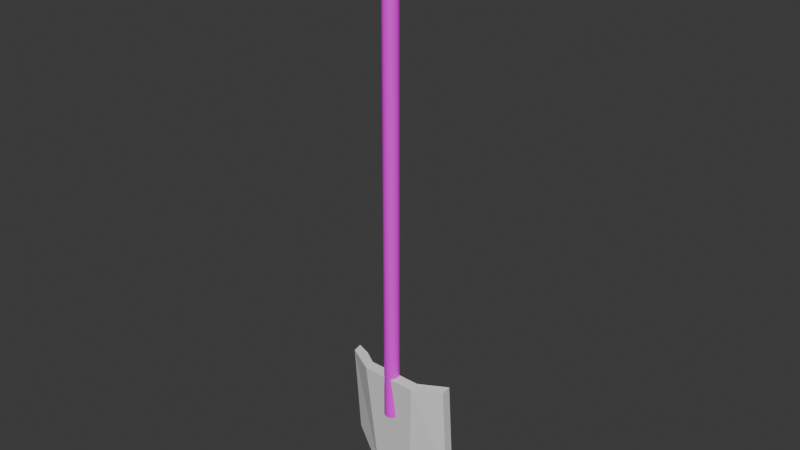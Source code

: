 # Source: Shovel_optimized_.blend  (saved by Blender 4.0.36; exported with 4.5.12 LTS)
import bpy
from mathutils import Matrix  # noqa: F401  (used for matrix-valued properties, if any)

bpy.ops.wm.read_factory_settings(use_empty=True)
scene = bpy.context.scene
scene.name = 'Scene'

# ---- collections
col_collection = bpy.data.collections.new('Collection'); scene.collection.children.link(col_collection)

# ---- images (referenced by path relative to the original .blend; pixels are not part of the script)
import os
ASSET_DIR = os.environ.get("B2B_ASSET_DIR", "")  # directory of the original .blend (textures are referenced by path, not embedded)
HERE = os.path.dirname(os.path.abspath(__file__))  # packed textures are extracted next to this script under _unpacked/

def load_image(name, relpath, width, height, colorspace="sRGB"):
    """Load a texture the original file referenced (path relative to the .blend, or extracted next to this script)."""
    p = next((c for c in (os.path.join(HERE, relpath), os.path.join(ASSET_DIR, relpath)) if relpath and os.path.exists(c)), "")
    if p:
        img = bpy.data.images.load(p, check_existing=True)
        img.name = name
    else:  # same state as the original file: an image datablock whose file is absent (Cycles renders it pink)
        img = bpy.data.images.new(name, width, height)
        img.source = "FILE"
        img.filepath = "//" + (relpath or name)
    img.colorspace_settings.name = colorspace
    return img
img_carved_wooden_elephant_diff_1k_jpg = load_image('carved_wooden_elephant_diff_1k.jpg', 'carved_wooden_elephant_diff_1k.jpg', 1024, 1024, 'sRGB')

# ---- materials (node trees are filled in below, after node groups)
mat_material_002 = bpy.data.materials.new('Material.002')
mat_material_002.use_transparent_shadow = False
mat_material = bpy.data.materials.new('Material')
mat_material.use_transparent_shadow = False

# ---- material node trees
mat_material_002.use_nodes = True; mat_material_002.node_tree.nodes.clear()
_N = mat_material_002.node_tree.nodes; _L = mat_material_002.node_tree.links
n0 = _N.new('ShaderNodeBsdfPrincipled'); n0.name = 'Principled BSDF'; n0.location = (10, 300)
n0.inputs[3].default_value = 1.45
n1 = _N.new('ShaderNodeOutputMaterial'); n1.name = 'Material Output'; n1.location = (300, 300)
n2 = _N.new('ShaderNodeTexImage'); n2.name = 'Image Texture'; n2.location = (-280, 275)
n2.image = img_carved_wooden_elephant_diff_1k_jpg
_L.new(n0.outputs[0], n1.inputs[0])
_L.new(n2.outputs[0], n0.inputs[0])
n1.is_active_output = True
mat_material.use_nodes = True; mat_material.node_tree.nodes.clear()
_N = mat_material.node_tree.nodes; _L = mat_material.node_tree.links
n0 = _N.new('ShaderNodeBsdfPrincipled'); n0.name = 'Principled BSDF'; n0.location = (10, 300)
n0.inputs[3].default_value = 1.45
n1 = _N.new('ShaderNodeOutputMaterial'); n1.name = 'Material Output'; n1.location = (300, 300)
_L.new(n0.outputs[0], n1.inputs[0])
n1.is_active_output = True

# ---- world
world_world = bpy.data.worlds.new('World'); scene.world = world_world
world_world.use_nodes = True; world_world.node_tree.nodes.clear()
_N = world_world.node_tree.nodes; _L = world_world.node_tree.links
n0 = _N.new('ShaderNodeOutputWorld'); n0.name = 'World Output'; n0.location = (300, 300)
n1 = _N.new('ShaderNodeBackground'); n1.name = 'Background'; n1.location = (10, 300)
n1.inputs[0].default_value = (0.05088, 0.05088, 0.05088, 1.0)
_L.new(n1.outputs[0], n0.inputs[0])
n0.is_active_output = True
world_world.color = (0.05088, 0.05088, 0.05088)
world_world.use_sun_shadow = False
world_world.sun_shadow_jitter_overblur = 0.0

# ---- meshes
me_cylinder = bpy.data.meshes.new('Cylinder')
me_cylinder.from_pydata([(0.02518, 1.012, 1.0), (0.4578, 0.8939, -1.0), (0.4889, 0.8773, 1.0), (0.7071, 0.7071, -1.0), (0.8553, 0.5412, 1.0), (0.8773, 0.4889, -1.0), (1.012, 0.02518, -1.0), (1.012, -0.02518, 1.0), (0.8939, -0.4578, -1.0), (0.8773, -0.4889, 1.0), (0.7071, -0.7071, -1.0), (0.7071, -0.7071, 1.0), (0.4889, -0.8773, -1.0), (0.4578, -0.8939, 1.0), (0.02518, -1.012, -1.0), (-0.02518, -1.012, 1.0), (-0.4578, -0.8939, -1.0), (-0.4889, -0.8773, 1.0), (-0.7071, -0.7071, -1.0), (-0.7071, -0.7071, 1.0), (-0.8773, -0.4889, -1.0), (-0.8939, -0.4578, 1.0), (-1.012, -0.02518, -1.0), (-1.012, 0.02518, 1.0), (-0.8939, 0.4578, -1.0), (-0.8773, 0.4889, 1.0), (-0.7071, 0.7071, -1.0), (-0.5412, 0.8553, 1.0), (-0.4889, 0.8773, -1.0), (-0.02518, 1.012, -1.0), (-3.498, 2.787, -1.395), (4.859, 2.409, -1.351), (7.278, 2.017, -1.209), (7.387, 0.901, -0.8214), (-1.974, 1.753, -1.399), (2.919, 2.268, -1.399), (2.478, 0.6322, -1.349), (-2.819, 0.6164, -1.336), (-4.967, 2.48, -1.348), (-3.577, -0.849, -0.8231), (-7.307, 2.108, -1.204), (3.75, -0.902, -0.8252), (-7.182, 1.013, -0.8172), (-3.498, 4.044, -1.388), (-7.216, 2.117, -0.8106), (4.916, 3.675, -1.343), (7.299, 3.25, -1.197), (7.392, 2.158, -0.8142), (-4.972, 3.782, -1.341), (-7.219, 3.458, -1.197), (-5.389, 1.495, -0.8127), (-1.948, 3.017, -1.392), (3.11, 3.619, -1.392), (2.569, 1.875, -1.336), (-2.782, 1.903, -1.338), (3.761, 0.3583, -0.8183), (-3.566, 0.4112, -0.8162)], [], [(4, 5, 3), (27, 28, 26), (3, 1, 2, 4), (6, 5, 4, 7), (8, 6, 7, 9), (10, 8, 9, 11), (12, 10, 11, 13), (14, 12, 13, 15), (16, 14, 15, 17), (18, 16, 17, 19), (20, 18, 19, 21), (22, 20, 21, 23), (24, 22, 23, 25), (26, 24, 25, 27), (1, 29, 0, 2), (29, 28, 27, 0), (9, 7, 4, 2, 0, 27, 25, 23, 21, 19, 17, 15, 13, 11), (14, 16, 18, 20, 22, 24, 26, 28, 29, 1, 3, 5, 6, 8, 10, 12), (37, 40, 42, 39), (37, 39, 36), (36, 35, 34), (48, 54, 49), (53, 56, 54), (51, 54, 48), (40, 49, 44), (30, 51, 43), (32, 36, 41, 33), (39, 41, 36), (37, 34, 30, 38), (38, 40, 37), (36, 32, 31), (50, 49, 54, 56), (34, 37, 36), (36, 31, 35), (49, 50, 44), (55, 53, 46, 47), (53, 55, 56), (54, 51, 52, 53), (45, 46, 53), (43, 51, 48), (43, 48, 38, 30), (52, 45, 53), (46, 32, 33, 47), (51, 34, 35, 52), (42, 44, 50), (55, 47, 33, 41), (42, 40, 44), (55, 41, 39, 56), (48, 49, 40, 38), (52, 35, 31, 45), (56, 39, 42, 50), (45, 31, 32, 46), (30, 34, 51)])
me_cylinder.polygons.foreach_set('use_smooth', [1, 1, 1, 1, 1, 1, 1, 1, 1, 1, 1, 1, 1, 1, 1, 1, 1, 1, 0, 0, 0, 0, 0, 0, 0, 0, 0, 0, 0, 0, 0, 0, 0, 0, 0, 0, 0, 0, 0, 0, 0, 0, 0, 0, 0, 0, 0, 0, 0, 0, 0, 0, 0])
me_cylinder.polygons.foreach_set('material_index', [0, 0, 0, 0, 0, 0, 0, 0, 0, 0, 0, 0, 0, 0, 0, 0, 0, 0, 1, 1, 1, 1, 1, 1, 1, 1, 1, 1, 1, 1, 1, 1, 1, 1, 1, 1, 1, 1, 1, 1, 1, 1, 1, 1, 1, 1, 1, 1, 1, 1, 1, 1, 1])
_uv = me_cylinder.uv_layers.new(name='UVMap')
_uv.uv.foreach_set('vector', [0.8397, 1.0, 0.8309, 0.5, 0.875, 0.5, 0.08965, 1.0, 0.08093, 0.5, 0.125, 0.5, 0.875, 0.5, 0.9247, 0.5, 0.9191, 1.0, 0.8397, 1.0, 0.7539, 0.5, 0.8309, 0.5, 0.8397, 1.0, 0.7461, 1.0, 0.6747, 0.5, 0.7539, 0.5, 0.7461, 1.0, 0.6691, 1.0, 0.625, 0.5, 0.6747, 0.5, 0.6691, 1.0, 0.625, 1.0, 0.5809, 0.5, 0.625, 0.5, 0.625, 1.0, 0.5753, 1.0, 0.5039, 0.5, 0.5809, 0.5, 0.5753, 1.0, 0.4961, 1.0, 0.4247, 0.5, 0.5039, 0.5, 0.4961, 1.0, 0.4191, 1.0, 0.375, 0.5, 0.4247, 0.5, 0.4191, 1.0, 0.375, 1.0, 0.3309, 0.5, 0.375, 0.5, 0.375, 1.0, 0.3253, 1.0, 0.2539, 0.5, 0.3309, 0.5, 0.3253, 1.0, 0.2461, 1.0, 0.1747, 0.5, 0.2539, 0.5, 0.2461, 1.0, 0.1691, 1.0, 0.125, 0.5, 0.1747, 0.5, 0.1691, 1.0, 0.08965, 1.0, 0.9247, 0.5, 0.9872, 0.5, 0.9881, 1.0, 0.9191, 1.0, 0.01186, 0.5, 0.08093, 0.5, 0.08965, 1.0, 0.01282, 1.0, 0.4586, 0.1337, 0.4871, 0.2442, 0.4502, 0.3764, 0.3663, 0.4586, 0.2558, 0.4871, 0.1236, 0.4502, 0.04135, 0.3663, 0.01292, 0.2558, 0.03737, 0.1411, 0.08029, 0.08029, 0.1337, 0.04135, 0.2442, 0.01292, 0.3589, 0.03737, 0.4197, 0.08029, 0.7558, 0.01292, 0.6411, 0.03737, 0.5803, 0.08029, 0.5414, 0.1337, 0.5129, 0.2442, 0.5374, 0.3589, 0.5803, 0.4197, 0.6337, 0.4586, 0.7442, 0.4871, 0.8589, 0.4626, 0.9197, 0.4197, 0.9586, 0.3663, 0.9871, 0.2558, 0.9626, 0.1411, 0.9197, 0.08029, 0.8663, 0.04135, 0.25, 0.1484, -0.0009133, 0.3525, 0.001486, 1.0, 0.25, 1.0, 0.25, 0.1484, 0.25, 1.0, 0.7437, 0.1296, 0.7437, 0.1296, 0.9281, 0.0, 0.224, 0.0, 0.009147, 0.125, 0.2525, 0.1343, 0.002068, 0.3546, 0.75, 0.1376, 0.25, 1.0, 0.2525, 0.1343, 0.2281, 0.0, 0.2525, 0.1343, 0.009147, 0.125, -0.0009133, 0.3525, 0.002068, 0.3546, 0.0, 1.0, 0.001221, 0.0, 0.2281, 0.0, 0.0, 0.0, 1.0, 0.3524, 0.7437, 0.1296, 0.75, 1.0, 0.9986, 1.0, 0.25, 1.0, 0.75, 1.0, 0.7437, 0.1296, 0.25, 0.1484, 0.224, 0.0, 0.001221, 0.0, 0.0114, 0.125, 0.0114, 0.125, -0.0009133, 0.3525, 0.25, 0.1484, 0.7437, 0.1296, 1.0, 0.3524, 0.9886, 0.125, 0.125, 1.0, 0.002068, 0.3546, 0.2525, 0.1343, 0.25, 1.0, 0.224, 0.0, 0.25, 0.1484, 0.7437, 0.1296, 0.7437, 0.1296, 0.9886, 0.125, 0.9281, 0.0, 0.002068, 0.3546, 0.125, 1.0, 0.0, 1.0, 0.75, 1.0, 0.75, 0.1376, 1.001, 0.3592, 0.9982, 1.0, 0.75, 0.1376, 0.75, 1.0, 0.25, 1.0, 0.2525, 0.1343, 0.2281, 0.0, 0.9536, 0.0, 0.75, 0.1376, 0.9929, 0.125, 1.001, 0.3592, 0.75, 0.1376, 0.0, 0.0, 0.2281, 0.0, 0.009147, 0.125, 0.0, 0.0, 0.009147, 0.125, 0.0114, 0.125, 0.001221, 0.0, 0.9536, 0.0, 0.9929, 0.125, 0.75, 0.1376, 1.001, 0.3592, 1.0, 0.3524, 0.9986, 1.0, 0.9982, 1.0, 0.2281, 0.0, 0.224, 0.0, 0.9281, 0.0, 0.9536, 0.0, 0.001486, 1.0, 0.0, 1.0, 0.125, 1.0, 0.75, 1.0, 0.9982, 1.0, 0.9986, 1.0, 0.75, 1.0, 0.001486, 1.0, -0.0009133, 0.3525, 0.0, 1.0, 0.75, 1.0, 0.75, 1.0, 0.25, 1.0, 0.25, 1.0, 0.009147, 0.125, 0.002068, 0.3546, -0.0009133, 0.3525, 0.0114, 0.125, 0.9536, 0.0, 0.9281, 0.0, 0.9886, 0.125, 0.9929, 0.125, 0.25, 1.0, 0.25, 1.0, 0.001486, 1.0, 0.125, 1.0, 0.9929, 0.125, 0.9886, 0.125, 1.0, 0.3524, 1.001, 0.3592, 0.001221, 0.0, 0.224, 0.0, 0.2281, 0.0])
me_cylinder.materials.append(mat_material_002)
me_cylinder.materials.append(mat_material)
me_cylinder.update()

# ---- objects
ob_shovel = bpy.data.objects.new('Shovel', me_cylinder)

# ---- transforms, parenting, visibility, modifiers, constraints
ob_shovel.location = (0.0, 0.0, 1.987)
ob_shovel.scale = (0.04608, 0.04608, 1.523)

# ---- collection membership
col_collection.objects.link(ob_shovel)

# ---- scene / render settings (as saved in the file)
scene.frame_start = 1; scene.frame_end = 250; scene.frame_set(1)
scene.render.engine = 'BLENDER_EEVEE_NEXT'
scene.cycles.sampling_pattern = 'TABULATED_SOBOL'
bpy.context.view_layer.update()

# ---- added for rendering (the .blend has no active camera and no usable light): camera, sun
cam_auto = bpy.data.cameras.new('AutoCamera')
cam_auto.lens = 50.0
cam_auto.sensor_width = 36.0
cam_auto.clip_end = 1000.0
ob_auto_camera = bpy.data.objects.new('AutoCamera', cam_auto)
scene.collection.objects.link(ob_auto_camera)
ob_auto_camera.location = (3.44696, -4.06414, 4.43859)
ob_auto_camera.rotation_euler = (1.09748, -7.21219e-08, 0.694738)
scene.camera = ob_auto_camera
light_auto_sun = bpy.data.lights.new('AutoSun', 'SUN')
light_auto_sun.energy = 3.0
light_auto_sun.angle = 0.0523599
ob_auto_sun = bpy.data.objects.new('AutoSun', light_auto_sun)
scene.collection.objects.link(ob_auto_sun)
ob_auto_sun.rotation_euler = (0.872665, 0.174533, 0.523599)
bpy.context.view_layer.update()
